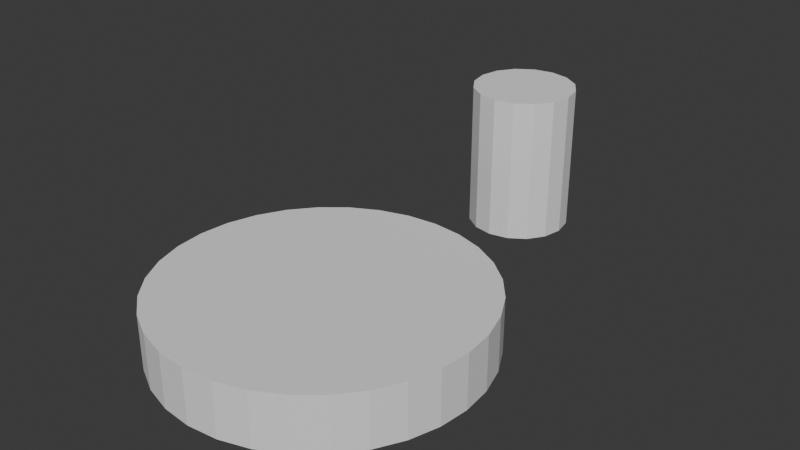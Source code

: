 # Source: 005_Seats_Platonics.blend  (saved by Blender 5.0.118; exported with 4.5.12 LTS)
import bpy
from mathutils import Matrix  # noqa: F401  (used for matrix-valued properties, if any)

bpy.ops.wm.read_factory_settings(use_empty=True)
scene = bpy.context.scene
scene.name = 'Scene'

# ---- collections
col_link_seats = bpy.data.collections.new('LINK_seats'); scene.collection.children.link(col_link_seats)
col_bottlecap = bpy.data.collections.new('BottleCap'); col_link_seats.children.link(col_bottlecap)
col_screwtop = bpy.data.collections.new('ScrewTop'); col_link_seats.children.link(col_screwtop)
col_cork = bpy.data.collections.new('cork'); col_link_seats.children.link(col_cork)
col_ref = bpy.data.collections.new('ref'); scene.collection.children.link(col_ref)
col_balsa = bpy.data.collections.new('Balsa')  # instanced only; not linked into the scene
col_matchboxes = bpy.data.collections.new('MatchBoxes')  # instanced only; not linked into the scene
col_seats = bpy.data.collections.new('Seats')  # instanced only; not linked into the scene

# ---- world
world_world = bpy.data.worlds.new('World'); scene.world = world_world
world_world.use_nodes = True; world_world.node_tree.nodes.clear()
_N = world_world.node_tree.nodes; _L = world_world.node_tree.links
n0 = _N.new('ShaderNodeOutputWorld'); n0.name = 'World Output'; n0.location = (300, 300)
n1 = _N.new('ShaderNodeBackground'); n1.name = 'Background'; n1.location = (10, 300)
n1.inputs[0].default_value = (0.05088, 0.05088, 0.05088, 1.0)
_L.new(n1.outputs[0], n0.inputs[0])
n0.is_active_output = True
world_world.color = (0.05088, 0.05088, 0.05088)
world_world.sun_shadow_jitter_overblur = 0.0

# ---- meshes
me_circle = bpy.data.meshes.new('Circle')
me_circle.from_pydata([(0.0, 0.0, 0.35), (0.0, 1.0, 0.35), (-0.1951, 0.9808, 0.35), (-0.3827, 0.9239, 0.35), (-0.5556, 0.8315, 0.35), (-0.7071, 0.7071, 0.35), (-0.8315, 0.5556, 0.35), (-0.9239, 0.3827, 0.35), (-0.9808, 0.1951, 0.35), (-1.0, 0.0, 0.35), (-0.9808, -0.1951, 0.35), (-0.9239, -0.3827, 0.35), (-0.8315, -0.5556, 0.35), (-0.7071, -0.7071, 0.35), (-0.5556, -0.8315, 0.35), (-0.3827, -0.9239, 0.35), (-0.1951, -0.9808, 0.35), (0.0, -1.0, 0.35), (0.1951, -0.9808, 0.35), (0.3827, -0.9239, 0.35), (0.5556, -0.8315, 0.35), (0.7071, -0.7071, 0.35), (0.8315, -0.5556, 0.35), (0.9239, -0.3827, 0.35), (0.9808, -0.1951, 0.35), (1.0, 0.0, 0.35), (0.9808, 0.1951, 0.35), (0.9239, 0.3827, 0.35), (0.8315, 0.5556, 0.35), (0.7071, 0.7071, 0.35), (0.5556, 0.8315, 0.35), (0.3827, 0.9239, 0.35), (0.1951, 0.9808, 0.35), (0.0, 1.0, 1.49e-08), (-0.1951, 0.9808, 1.49e-08), (-0.3827, 0.9239, 1.49e-08), (-0.5556, 0.8315, 1.49e-08), (-0.7071, 0.7071, 1.49e-08), (-0.8315, 0.5556, 1.49e-08), (-0.9239, 0.3827, 1.49e-08), (-0.9808, 0.1951, 1.49e-08), (-1.0, 0.0, 1.49e-08), (-0.9808, -0.1951, 1.49e-08), (-0.9239, -0.3827, 1.49e-08), (-0.8315, -0.5556, 1.49e-08), (-0.7071, -0.7071, 1.49e-08), (-0.5556, -0.8315, 1.49e-08), (-0.3827, -0.9239, 1.49e-08), (-0.1951, -0.9808, 1.49e-08), (0.0, -1.0, 1.49e-08), (0.1951, -0.9808, 1.49e-08), (0.3827, -0.9239, 1.49e-08), (0.5556, -0.8315, 1.49e-08), (0.7071, -0.7071, 1.49e-08), (0.8315, -0.5556, 1.49e-08), (0.9239, -0.3827, 1.49e-08), (0.9808, -0.1951, 1.49e-08), (1.0, 0.0, 1.49e-08), (0.9808, 0.1951, 1.49e-08), (0.9239, 0.3827, 1.49e-08), (0.8315, 0.5556, 1.49e-08), (0.7071, 0.7071, 1.49e-08), (0.5556, 0.8315, 1.49e-08), (0.3827, 0.9239, 1.49e-08), (0.1951, 0.9808, 1.49e-08)], [], [(0, 1, 2), (0, 2, 3), (0, 3, 4), (0, 4, 5), (0, 5, 6), (0, 6, 7), (0, 7, 8), (0, 8, 9), (0, 9, 10), (0, 10, 11), (0, 11, 12), (0, 12, 13), (0, 13, 14), (0, 14, 15), (0, 15, 16), (0, 16, 17), (0, 17, 18), (0, 18, 19), (0, 19, 20), (0, 20, 21), (0, 21, 22), (0, 22, 23), (0, 23, 24), (0, 24, 25), (0, 25, 26), (0, 26, 27), (0, 27, 28), (0, 28, 29), (0, 29, 30), (0, 30, 31), (0, 31, 32), (0, 32, 1), (19, 51, 52, 20), (26, 58, 59, 27), (6, 38, 39, 7), (13, 45, 46, 14), (20, 52, 53, 21), (27, 59, 60, 28), (7, 39, 40, 8), (14, 46, 47, 15), (21, 53, 54, 22), (28, 60, 61, 29), (8, 40, 41, 9), (2, 34, 35, 3), (15, 47, 48, 16), (22, 54, 55, 23), (29, 61, 62, 30), (9, 41, 42, 10), (16, 48, 49, 17), (23, 55, 56, 24), (3, 35, 36, 4), (30, 62, 63, 31), (10, 42, 43, 11), (17, 49, 50, 18), (24, 56, 57, 25), (4, 36, 37, 5), (31, 63, 64, 32), (11, 43, 44, 12), (18, 50, 51, 19), (25, 57, 58, 26), (5, 37, 38, 6), (32, 64, 33, 1), (12, 44, 45, 13), (1, 33, 34, 2)])
_uv = me_circle.uv_layers.new(name='UVMap')
_uv.uv.foreach_set('vector', [0.5, 0.5, 0.5, 1.0, 0.4025, 0.9904, 0.5, 0.5, 0.4025, 0.9904, 0.3087, 0.9619, 0.5, 0.5, 0.3087, 0.9619, 0.2222, 0.9157, 0.5, 0.5, 0.2222, 0.9157, 0.1464, 0.8536, 0.5, 0.5, 0.1464, 0.8536, 0.08427, 0.7778, 0.5, 0.5, 0.08427, 0.7778, 0.03806, 0.6913, 0.5, 0.5, 0.03806, 0.6913, 0.009607, 0.5975, 0.5, 0.5, 0.009607, 0.5975, 0.0, 0.5, 0.5, 0.5, 0.0, 0.5, 0.009607, 0.4025, 0.5, 0.5, 0.009607, 0.4025, 0.03806, 0.3087, 0.5, 0.5, 0.03806, 0.3087, 0.08427, 0.2222, 0.5, 0.5, 0.08427, 0.2222, 0.1464, 0.1464, 0.5, 0.5, 0.1464, 0.1464, 0.2222, 0.08427, 0.5, 0.5, 0.2222, 0.08427, 0.3087, 0.03806, 0.5, 0.5, 0.3087, 0.03806, 0.4025, 0.009607, 0.5, 0.5, 0.4025, 0.009607, 0.5, 0.0, 0.5, 0.5, 0.5, 0.0, 0.5975, 0.009607, 0.5, 0.5, 0.5975, 0.009607, 0.6913, 0.03806, 0.5, 0.5, 0.6913, 0.03806, 0.7778, 0.08427, 0.5, 0.5, 0.7778, 0.08427, 0.8536, 0.1464, 0.5, 0.5, 0.8536, 0.1464, 0.9157, 0.2222, 0.5, 0.5, 0.9157, 0.2222, 0.9619, 0.3087, 0.5, 0.5, 0.9619, 0.3087, 0.9904, 0.4025, 0.5, 0.5, 0.9904, 0.4025, 1.0, 0.5, 0.5, 0.5, 1.0, 0.5, 0.9904, 0.5975, 0.5, 0.5, 0.9904, 0.5975, 0.9619, 0.6913, 0.5, 0.5, 0.9619, 0.6913, 0.9157, 0.7778, 0.5, 0.5, 0.9157, 0.7778, 0.8536, 0.8536, 0.5, 0.5, 0.8536, 0.8536, 0.7778, 0.9157, 0.5, 0.5, 0.7778, 0.9157, 0.6913, 0.9619, 0.5, 0.5, 0.6913, 0.9619, 0.5975, 0.9904, 0.5, 0.5, 0.5975, 0.9904, 0.5, 1.0, 0.6913, 0.03806, 0.6913, 0.03806, 0.7778, 0.08427, 0.7778, 0.08427, 0.9904, 0.5975, 0.9904, 0.5975, 0.9619, 0.6913, 0.9619, 0.6913, 0.08427, 0.7778, 0.08427, 0.7778, 0.03806, 0.6913, 0.03806, 0.6913, 0.1464, 0.1464, 0.1464, 0.1464, 0.2222, 0.08427, 0.2222, 0.08427, 0.7778, 0.08427, 0.7778, 0.08427, 0.8536, 0.1464, 0.8536, 0.1464, 0.9619, 0.6913, 0.9619, 0.6913, 0.9157, 0.7778, 0.9157, 0.7778, 0.03806, 0.6913, 0.03806, 0.6913, 0.009607, 0.5975, 0.009607, 0.5975, 0.2222, 0.08427, 0.2222, 0.08427, 0.3087, 0.03806, 0.3087, 0.03806, 0.8536, 0.1464, 0.8536, 0.1464, 0.9157, 0.2222, 0.9157, 0.2222, 0.9157, 0.7778, 0.9157, 0.7778, 0.8536, 0.8536, 0.8536, 0.8536, 0.009607, 0.5975, 0.009607, 0.5975, 0.0, 0.5, 0.0, 0.5, 0.4025, 0.9904, 0.4025, 0.9904, 0.3087, 0.9619, 0.3087, 0.9619, 0.3087, 0.03806, 0.3087, 0.03806, 0.4025, 0.009607, 0.4025, 0.009607, 0.9157, 0.2222, 0.9157, 0.2222, 0.9619, 0.3087, 0.9619, 0.3087, 0.8536, 0.8536, 0.8536, 0.8536, 0.7778, 0.9157, 0.7778, 0.9157, 0.0, 0.5, 0.0, 0.5, 0.009607, 0.4025, 0.009607, 0.4025, 0.4025, 0.009607, 0.4025, 0.009607, 0.5, 0.0, 0.5, 0.0, 0.9619, 0.3087, 0.9619, 0.3087, 0.9904, 0.4025, 0.9904, 0.4025, 0.3087, 0.9619, 0.3087, 0.9619, 0.2222, 0.9157, 0.2222, 0.9157, 0.7778, 0.9157, 0.7778, 0.9157, 0.6913, 0.9619, 0.6913, 0.9619, 0.009607, 0.4025, 0.009607, 0.4025, 0.03806, 0.3087, 0.03806, 0.3087, 0.5, 0.0, 0.5, 0.0, 0.5975, 0.009607, 0.5975, 0.009607, 0.9904, 0.4025, 0.9904, 0.4025, 1.0, 0.5, 1.0, 0.5, 0.2222, 0.9157, 0.2222, 0.9157, 0.1464, 0.8536, 0.1464, 0.8536, 0.6913, 0.9619, 0.6913, 0.9619, 0.5975, 0.9904, 0.5975, 0.9904, 0.03806, 0.3087, 0.03806, 0.3087, 0.08427, 0.2222, 0.08427, 0.2222, 0.5975, 0.009607, 0.5975, 0.009607, 0.6913, 0.03806, 0.6913, 0.03806, 1.0, 0.5, 1.0, 0.5, 0.9904, 0.5975, 0.9904, 0.5975, 0.1464, 0.8536, 0.1464, 0.8536, 0.08427, 0.7778, 0.08427, 0.7778, 0.5975, 0.9904, 0.5975, 0.9904, 0.5, 1.0, 0.5, 1.0, 0.08427, 0.2222, 0.08427, 0.2222, 0.1464, 0.1464, 0.1464, 0.1464, 0.5, 1.0, 0.5, 1.0, 0.4025, 0.9904, 0.4025, 0.9904])
me_circle.update()
me_cylinder = bpy.data.meshes.new('Cylinder')
me_cylinder.from_pydata([(0.0, 0.0, -0.474), (0.0, 0.0, 0.474), (0.0, 0.3343, -0.474), (0.0, 0.3343, 0.474), (0.1279, 0.3089, -0.474), (0.1279, 0.3089, 0.474), (0.2364, 0.2364, -0.474), (0.2364, 0.2364, 0.474), (0.3089, 0.1279, -0.474), (0.3089, 0.1279, 0.474), (0.3343, 0.0, -0.474), (0.3343, 0.0, 0.474), (0.3089, -0.1279, -0.474), (0.3089, -0.1279, 0.474), (0.2364, -0.2364, -0.474), (0.2364, -0.2364, 0.474), (0.1279, -0.3089, -0.474), (0.1279, -0.3089, 0.474), (0.0, -0.3343, -0.474), (0.0, -0.3343, 0.474), (-0.1279, -0.3089, -0.474), (-0.1279, -0.3089, 0.474), (-0.2364, -0.2364, -0.474), (-0.2364, -0.2364, 0.474), (-0.3089, -0.1279, -0.474), (-0.3089, -0.1279, 0.474), (-0.3343, 0.0, -0.474), (-0.3343, 0.0, 0.474), (-0.3089, 0.1279, -0.474), (-0.3089, 0.1279, 0.474), (-0.2364, 0.2364, -0.474), (-0.2364, 0.2364, 0.474), (-0.1279, 0.3089, -0.474), (-0.1279, 0.3089, 0.474)], [], [(0, 2, 4), (1, 5, 3), (2, 3, 5, 4), (0, 4, 6), (1, 7, 5), (4, 5, 7, 6), (0, 6, 8), (1, 9, 7), (6, 7, 9, 8), (0, 8, 10), (1, 11, 9), (8, 9, 11, 10), (0, 10, 12), (1, 13, 11), (10, 11, 13, 12), (0, 12, 14), (1, 15, 13), (12, 13, 15, 14), (0, 14, 16), (1, 17, 15), (14, 15, 17, 16), (0, 16, 18), (1, 19, 17), (16, 17, 19, 18), (0, 18, 20), (1, 21, 19), (18, 19, 21, 20), (0, 20, 22), (1, 23, 21), (20, 21, 23, 22), (0, 22, 24), (1, 25, 23), (22, 23, 25, 24), (0, 24, 26), (1, 27, 25), (24, 25, 27, 26), (0, 26, 28), (1, 29, 27), (26, 27, 29, 28), (0, 28, 30), (1, 31, 29), (28, 29, 31, 30), (0, 30, 32), (1, 33, 31), (30, 31, 33, 32), (0, 32, 2), (1, 3, 33), (32, 33, 3, 2)])
_uv = me_cylinder.uv_layers.new(name='UVMap')
_uv.uv.foreach_set('vector', [0.75, 0.25, 0.75, 0.49, 0.8418, 0.4717, 0.25, 0.25, 0.3418, 0.4717, 0.25, 0.49, 1.0, 0.5, 1.0, 1.0, 0.9375, 1.0, 0.9375, 0.5, 0.75, 0.25, 0.8418, 0.4717, 0.9197, 0.4197, 0.25, 0.25, 0.4197, 0.4197, 0.3418, 0.4717, 0.9375, 0.5, 0.9375, 1.0, 0.875, 1.0, 0.875, 0.5, 0.75, 0.25, 0.9197, 0.4197, 0.9717, 0.3418, 0.25, 0.25, 0.4717, 0.3418, 0.4197, 0.4197, 0.875, 0.5, 0.875, 1.0, 0.8125, 1.0, 0.8125, 0.5, 0.75, 0.25, 0.9717, 0.3418, 0.99, 0.25, 0.25, 0.25, 0.49, 0.25, 0.4717, 0.3418, 0.8125, 0.5, 0.8125, 1.0, 0.75, 1.0, 0.75, 0.5, 0.75, 0.25, 0.99, 0.25, 0.9717, 0.1582, 0.25, 0.25, 0.4717, 0.1582, 0.49, 0.25, 0.75, 0.5, 0.75, 1.0, 0.6875, 1.0, 0.6875, 0.5, 0.75, 0.25, 0.9717, 0.1582, 0.9197, 0.08029, 0.25, 0.25, 0.4197, 0.08029, 0.4717, 0.1582, 0.6875, 0.5, 0.6875, 1.0, 0.625, 1.0, 0.625, 0.5, 0.75, 0.25, 0.9197, 0.08029, 0.8418, 0.02827, 0.25, 0.25, 0.3418, 0.02827, 0.4197, 0.08029, 0.625, 0.5, 0.625, 1.0, 0.5625, 1.0, 0.5625, 0.5, 0.75, 0.25, 0.8418, 0.02827, 0.75, 0.01, 0.25, 0.25, 0.25, 0.01, 0.3418, 0.02827, 0.5625, 0.5, 0.5625, 1.0, 0.5, 1.0, 0.5, 0.5, 0.75, 0.25, 0.75, 0.01, 0.6582, 0.02827, 0.25, 0.25, 0.1582, 0.02827, 0.25, 0.01, 0.5, 0.5, 0.5, 1.0, 0.4375, 1.0, 0.4375, 0.5, 0.75, 0.25, 0.6582, 0.02827, 0.5803, 0.08029, 0.25, 0.25, 0.08029, 0.08029, 0.1582, 0.02827, 0.4375, 0.5, 0.4375, 1.0, 0.375, 1.0, 0.375, 0.5, 0.75, 0.25, 0.5803, 0.08029, 0.5283, 0.1582, 0.25, 0.25, 0.02827, 0.1582, 0.08029, 0.08029, 0.375, 0.5, 0.375, 1.0, 0.3125, 1.0, 0.3125, 0.5, 0.75, 0.25, 0.5283, 0.1582, 0.51, 0.25, 0.25, 0.25, 0.01, 0.25, 0.02827, 0.1582, 0.3125, 0.5, 0.3125, 1.0, 0.25, 1.0, 0.25, 0.5, 0.75, 0.25, 0.51, 0.25, 0.5283, 0.3418, 0.25, 0.25, 0.02827, 0.3418, 0.01, 0.25, 0.25, 0.5, 0.25, 1.0, 0.1875, 1.0, 0.1875, 0.5, 0.75, 0.25, 0.5283, 0.3418, 0.5803, 0.4197, 0.25, 0.25, 0.08029, 0.4197, 0.02827, 0.3418, 0.1875, 0.5, 0.1875, 1.0, 0.125, 1.0, 0.125, 0.5, 0.75, 0.25, 0.5803, 0.4197, 0.6582, 0.4717, 0.25, 0.25, 0.1582, 0.4717, 0.08029, 0.4197, 0.125, 0.5, 0.125, 1.0, 0.0625, 1.0, 0.0625, 0.5, 0.75, 0.25, 0.6582, 0.4717, 0.75, 0.49, 0.25, 0.25, 0.25, 0.49, 0.1582, 0.4717, 0.0625, 0.5, 0.0625, 1.0, 0.0, 1.0, 0.0, 0.5])
me_cylinder.update()

# ---- objects
ob_circle = bpy.data.objects.new('Circle', me_circle)
ob_cylinder = bpy.data.objects.new('Cylinder', me_cylinder)
ob_balsa = bpy.data.objects.new('Balsa', None)
ob_matchboxes = bpy.data.objects.new('MatchBoxes', None)
ob_seats = bpy.data.objects.new('Seats', None)

# ---- transforms, parenting, visibility, modifiers, constraints
ob_circle.location = (0.0, -4.0, 0.0)
ob_cylinder.location = (-0.05519, -2.007, 0.474)
ob_balsa.location = (0.0, 0.0, 0.0)
ob_balsa.instance_type = 'COLLECTION'
ob_balsa.display_type = 'WIRE'
ob_matchboxes.location = (0.0, 0.0, 0.0)
ob_matchboxes.instance_type = 'COLLECTION'
ob_matchboxes.display_type = 'WIRE'
ob_seats.location = (0.0, 0.0, 0.0)
ob_seats.instance_type = 'COLLECTION'
ob_seats.display_type = 'WIRE'
ob_balsa.instance_collection = col_balsa
ob_matchboxes.instance_collection = col_matchboxes
ob_seats.instance_collection = col_seats

# ---- collection membership
col_bottlecap.objects.link(ob_circle)
col_screwtop.objects.link(ob_cylinder)
col_ref.objects.link(ob_balsa)
col_ref.objects.link(ob_matchboxes)
col_ref.objects.link(ob_seats)

# ---- scene / render settings (as saved in the file)
scene.frame_start = 1; scene.frame_end = 250; scene.frame_set(1)
scene.render.engine = 'BLENDER_EEVEE_NEXT'
scene.render.bake_bias = 0.0
scene.render.bake_samples = 0
scene.cycles.feature_set = 'EXPERIMENTAL'
bpy.context.view_layer.update()

# ---- added for rendering (the .blend has no active camera and no usable light): camera, sun
cam_auto = bpy.data.cameras.new('AutoCamera')
cam_auto.lens = 50.0
cam_auto.sensor_width = 36.0
cam_auto.clip_end = 1000.0
ob_auto_camera = bpy.data.objects.new('AutoCamera', cam_auto)
scene.collection.objects.link(ob_auto_camera)
ob_auto_camera.location = (3.69732, -7.77319, 3.4319)
ob_auto_camera.rotation_euler = (1.09748, -7.21219e-08, 0.694738)
scene.camera = ob_auto_camera
light_auto_sun = bpy.data.lights.new('AutoSun', 'SUN')
light_auto_sun.energy = 3.0
light_auto_sun.angle = 0.0523599
ob_auto_sun = bpy.data.objects.new('AutoSun', light_auto_sun)
scene.collection.objects.link(ob_auto_sun)
ob_auto_sun.rotation_euler = (0.872665, 0.174533, 0.523599)
bpy.context.view_layer.update()
